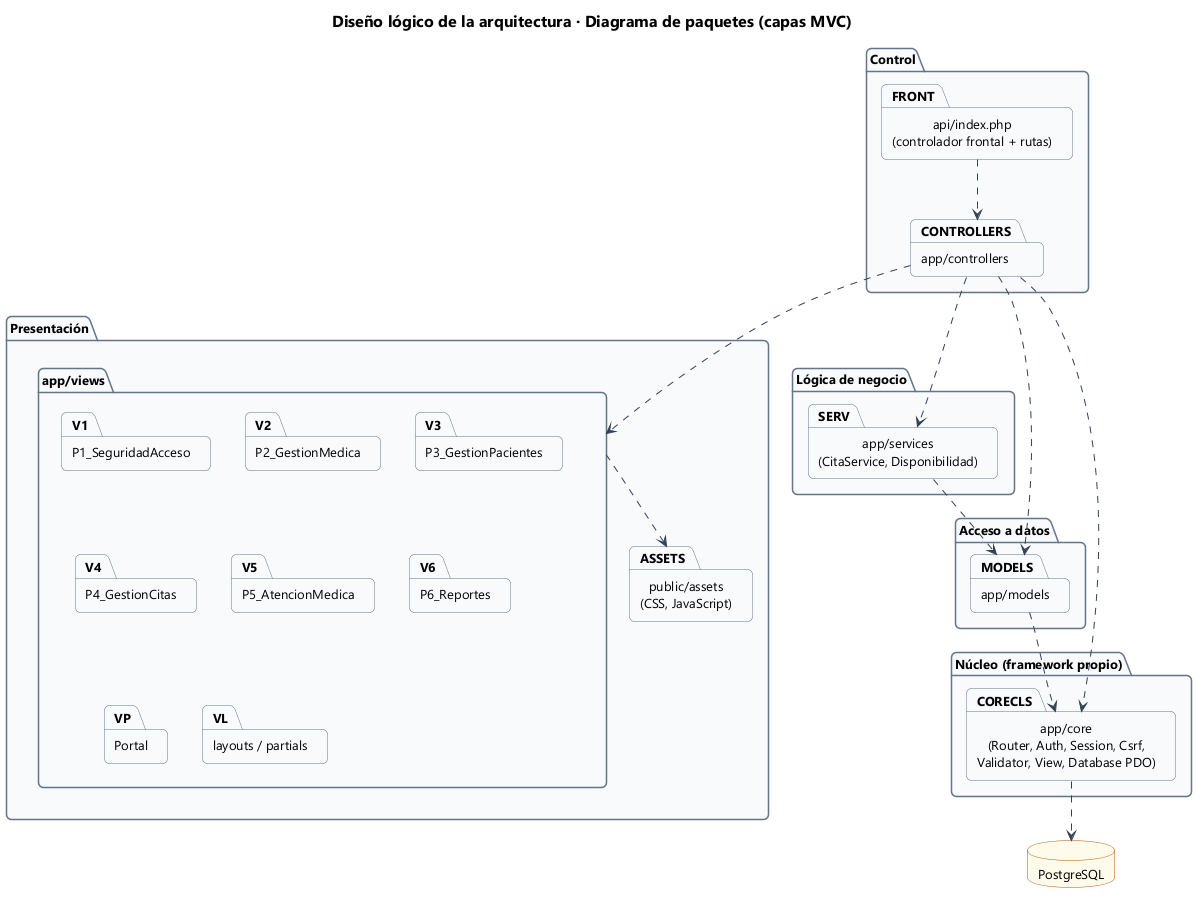

The diagram above was rendered by PlantUML. Its source (embedded in the PNG):
@startuml 42_paquetes_diseno
!include estilo.iuml
title Diseño lógico de la arquitectura · Diagrama de paquetes (capas MVC)
skinparam packageStyle folder

package "Presentación" as PRES {
  package "app/views" as VIEWS {
    package "P1_SeguridadAcceso" as V1
    package "P2_GestionMedica" as V2
    package "P3_GestionPacientes" as V3
    package "P4_GestionCitas" as V4
    package "P5_AtencionMedica" as V5
    package "P6_Reportes" as V6
    package "Portal" as VP
    package "layouts / partials" as VL
  }
  package "public/assets\n(CSS, JavaScript)" as ASSETS
}

package "Control" as CTRL {
  package "api/index.php\n(controlador frontal + rutas)" as FRONT
  package "app/controllers" as CONTROLLERS
}

package "Lógica de negocio" as NEG {
  package "app/services\n(CitaService, Disponibilidad)" as SERV
}

package "Acceso a datos" as DAT {
  package "app/models" as MODELS
}

package "Núcleo (framework propio)" as CORE {
  package "app/core\n(Router, Auth, Session, Csrf,\nValidator, View, Database PDO)" as CORECLS
}

database "PostgreSQL" as BD

FRONT ..> CONTROLLERS
CONTROLLERS ..> VIEWS
CONTROLLERS ..> SERV
CONTROLLERS ..> MODELS
SERV ..> MODELS
MODELS ..> CORECLS
CONTROLLERS ..> CORECLS
VIEWS ..> ASSETS
CORECLS ..> BD
@enduml